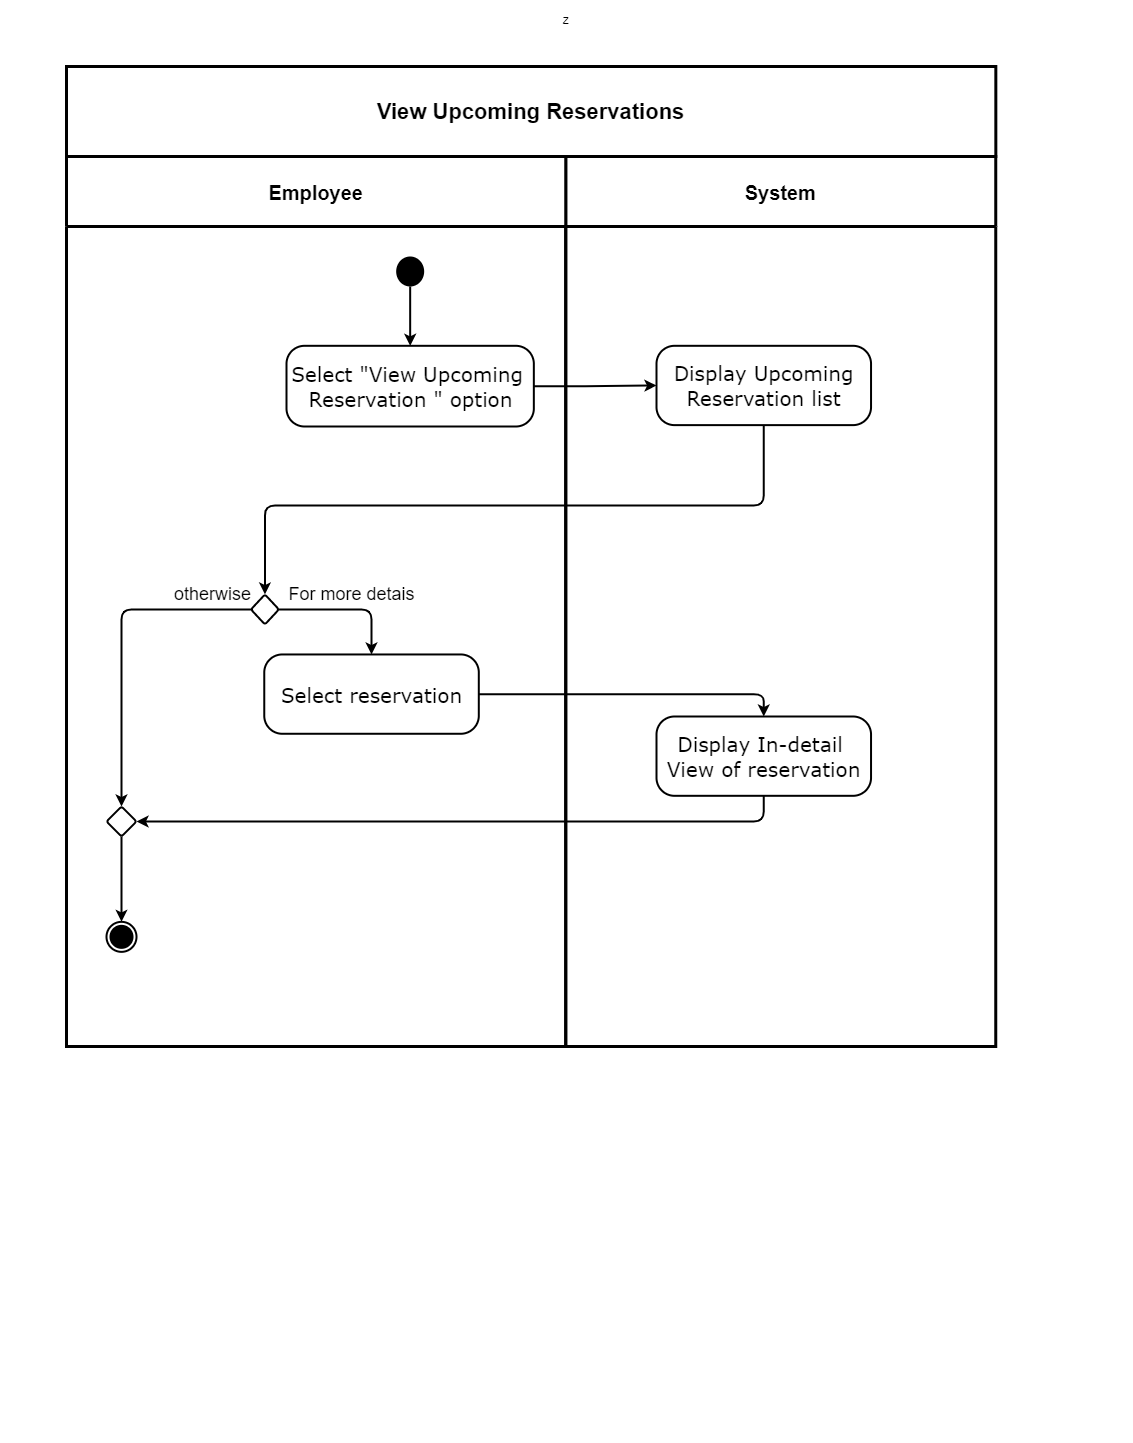

The diagram above was exported from draw.io. Its source (the exported page's mxGraphModel, read from the mxfile embedded in the PNG):
<mxGraphModel dx="540" dy="477" grid="1" gridSize="10" guides="1" tooltips="1" connect="1" arrows="1" fold="1" page="1" pageScale="1" pageWidth="827" pageHeight="1169" math="0" shadow="0">
  <root>
    <mxCell id="0" />
    <mxCell id="1" parent="0" />
    <mxCell id="5BuPx1c1lXEEBRsGFvUm-23" value="z" style="group;strokeWidth=3;" parent="1" vertex="1" connectable="0">
      <mxGeometry x="300" y="1120" width="1119.33" height="1430" as="geometry" />
    </mxCell>
    <mxCell id="6jMQCUzk1eAYaW4cQqTm-9" style="edgeStyle=orthogonalEdgeStyle;rounded=0;orthogonalLoop=1;jettySize=auto;html=1;entryX=0.5;entryY=0;entryDx=0;entryDy=0;strokeWidth=2;" parent="5BuPx1c1lXEEBRsGFvUm-23" edge="1">
      <mxGeometry relative="1" as="geometry">
        <mxPoint x="839.4957983193277" y="1110.0003448275866" as="targetPoint" />
      </mxGeometry>
    </mxCell>
    <mxCell id="WmqByFovQJwZcO2j0cOz-4" value="&lt;div align=&quot;center&quot; style=&quot;font-size: 20px&quot;&gt;&lt;div align=&quot;center&quot;&gt;&lt;font face=&quot;Verdana&quot; style=&quot;font-size: 20px&quot;&gt;&lt;span&gt;Display In-detail &lt;br&gt;&lt;/span&gt;&lt;/font&gt;&lt;/div&gt;&lt;div align=&quot;center&quot;&gt;&lt;font face=&quot;Verdana&quot; style=&quot;font-size: 20px&quot;&gt;&lt;span&gt;View of reservation&lt;br&gt;&lt;/span&gt;&lt;/font&gt;&lt;/div&gt;&lt;/div&gt;" style="html=1;align=center;verticalAlign=middle;rounded=1;absoluteArcSize=1;arcSize=36;dashed=0;strokeWidth=2;" parent="5BuPx1c1lXEEBRsGFvUm-23" vertex="1">
      <mxGeometry x="650.0025210084034" y="710" width="214.53781512605042" height="79.31" as="geometry" />
    </mxCell>
    <mxCell id="WmqByFovQJwZcO2j0cOz-32" style="edgeStyle=orthogonalEdgeStyle;rounded=1;orthogonalLoop=1;jettySize=auto;html=1;entryX=0.5;entryY=0;entryDx=0;entryDy=0;strokeWidth=2;" parent="5BuPx1c1lXEEBRsGFvUm-23" source="WmqByFovQJwZcO2j0cOz-18" target="WmqByFovQJwZcO2j0cOz-4" edge="1">
      <mxGeometry relative="1" as="geometry" />
    </mxCell>
    <mxCell id="WmqByFovQJwZcO2j0cOz-33" style="edgeStyle=orthogonalEdgeStyle;rounded=1;orthogonalLoop=1;jettySize=auto;html=1;entryX=1;entryY=0.5;entryDx=0;entryDy=0;exitX=0.5;exitY=1;exitDx=0;exitDy=0;strokeWidth=2;" parent="5BuPx1c1lXEEBRsGFvUm-23" source="WmqByFovQJwZcO2j0cOz-4" target="WmqByFovQJwZcO2j0cOz-25" edge="1">
      <mxGeometry relative="1" as="geometry">
        <mxPoint x="-210.67" y="-303.03999999999996" as="targetPoint" />
      </mxGeometry>
    </mxCell>
    <mxCell id="WmqByFovQJwZcO2j0cOz-3" value="&lt;div align=&quot;center&quot; style=&quot;font-size: 20px&quot;&gt;&lt;div align=&quot;center&quot;&gt;&lt;font face=&quot;Verdana&quot; style=&quot;font-size: 20px&quot;&gt;&lt;span&gt;Display Upcoming&lt;/span&gt;&lt;/font&gt;&lt;/div&gt;&lt;div align=&quot;center&quot;&gt;&lt;font face=&quot;Verdana&quot; style=&quot;font-size: 20px&quot;&gt;&lt;span&gt;Reservation&amp;nbsp;list&lt;/span&gt;&lt;br&gt;&lt;/font&gt;&lt;/div&gt;&lt;/div&gt;" style="html=1;align=center;verticalAlign=middle;rounded=1;absoluteArcSize=1;arcSize=36;dashed=0;strokeWidth=2;" parent="5BuPx1c1lXEEBRsGFvUm-23" vertex="1">
      <mxGeometry x="650.0025210084034" y="339.31" width="214.53781512605042" height="79.31" as="geometry" />
    </mxCell>
    <mxCell id="WmqByFovQJwZcO2j0cOz-31" style="edgeStyle=orthogonalEdgeStyle;rounded=1;orthogonalLoop=1;jettySize=auto;html=1;strokeWidth=2;entryX=0.5;entryY=0;entryDx=0;entryDy=0;" parent="5BuPx1c1lXEEBRsGFvUm-23" source="WmqByFovQJwZcO2j0cOz-3" target="WmqByFovQJwZcO2j0cOz-16" edge="1">
      <mxGeometry relative="1" as="geometry">
        <Array as="points">
          <mxPoint x="757" y="499" />
          <mxPoint x="258" y="499" />
          <mxPoint x="258" y="588" />
        </Array>
        <mxPoint x="260" y="499" as="targetPoint" />
      </mxGeometry>
    </mxCell>
    <mxCell id="WmqByFovQJwZcO2j0cOz-16" value="" style="rhombus;rounded=1;strokeWidth=2;arcSize=5;" parent="5BuPx1c1lXEEBRsGFvUm-23" vertex="1">
      <mxGeometry x="244.44243697478998" y="587.96" width="27.983193277310928" height="30" as="geometry" />
    </mxCell>
    <mxCell id="WmqByFovQJwZcO2j0cOz-18" value="&lt;div align=&quot;center&quot;&gt;&lt;div align=&quot;center&quot;&gt;&lt;font face=&quot;Verdana&quot; style=&quot;font-size: 20px&quot;&gt;Select reservation&lt;/font&gt;&lt;/div&gt;&lt;/div&gt;" style="html=1;align=center;verticalAlign=middle;rounded=1;absoluteArcSize=1;arcSize=36;dashed=0;strokeWidth=2;" parent="5BuPx1c1lXEEBRsGFvUm-23" vertex="1">
      <mxGeometry x="257.76243697479" y="647.96" width="214.53781512605045" height="79.31" as="geometry" />
    </mxCell>
    <mxCell id="WmqByFovQJwZcO2j0cOz-19" style="edgeStyle=orthogonalEdgeStyle;rounded=1;orthogonalLoop=1;jettySize=auto;html=1;entryX=0.5;entryY=0;entryDx=0;entryDy=0;strokeWidth=2;" parent="5BuPx1c1lXEEBRsGFvUm-23" source="WmqByFovQJwZcO2j0cOz-16" target="WmqByFovQJwZcO2j0cOz-18" edge="1">
      <mxGeometry relative="1" as="geometry">
        <Array as="points">
          <mxPoint x="365.03134453781513" y="602.96" />
        </Array>
      </mxGeometry>
    </mxCell>
    <mxCell id="WmqByFovQJwZcO2j0cOz-20" value="&lt;font style=&quot;font-size: 18px;&quot;&gt;otherwise&lt;/font&gt;" style="text;html=1;align=center;verticalAlign=middle;resizable=0;points=[];autosize=1;strokeColor=none;strokeWidth=2;fontSize=18;" parent="5BuPx1c1lXEEBRsGFvUm-23" vertex="1">
      <mxGeometry x="161.3506722689076" y="572.96" width="90" height="30" as="geometry" />
    </mxCell>
    <mxCell id="WmqByFovQJwZcO2j0cOz-21" value="&lt;font style=&quot;font-size: 18px&quot;&gt;For more detais&lt;/font&gt;" style="text;html=1;align=center;verticalAlign=middle;resizable=0;points=[];autosize=1;strokeColor=none;strokeWidth=2;" parent="5BuPx1c1lXEEBRsGFvUm-23" vertex="1">
      <mxGeometry x="274.81285714285724" y="577.96" width="140" height="20" as="geometry" />
    </mxCell>
    <mxCell id="WmqByFovQJwZcO2j0cOz-23" value="" style="ellipse;html=1;shape=endState;fillColor=#000000;strokeColor=#000000;rounded=1;verticalAlign=middle;strokeWidth=2;" parent="5BuPx1c1lXEEBRsGFvUm-23" vertex="1">
      <mxGeometry x="99.99999999999989" y="915.349655172414" width="30" height="30" as="geometry" />
    </mxCell>
    <mxCell id="WmqByFovQJwZcO2j0cOz-24" style="edgeStyle=orthogonalEdgeStyle;rounded=1;orthogonalLoop=1;jettySize=auto;html=1;strokeWidth=2;" parent="5BuPx1c1lXEEBRsGFvUm-23" source="WmqByFovQJwZcO2j0cOz-25" target="WmqByFovQJwZcO2j0cOz-23" edge="1">
      <mxGeometry relative="1" as="geometry">
        <mxPoint x="114.99999999999994" y="845.3500000000001" as="targetPoint" />
      </mxGeometry>
    </mxCell>
    <mxCell id="WmqByFovQJwZcO2j0cOz-25" value="" style="rhombus;rounded=1;strokeWidth=2;arcSize=5;" parent="5BuPx1c1lXEEBRsGFvUm-23" vertex="1">
      <mxGeometry x="99.99999999999989" y="800.0000000000002" width="30" height="30" as="geometry" />
    </mxCell>
    <mxCell id="WmqByFovQJwZcO2j0cOz-28" style="edgeStyle=orthogonalEdgeStyle;rounded=1;orthogonalLoop=1;jettySize=auto;html=1;entryX=0.5;entryY=0;entryDx=0;entryDy=0;strokeWidth=2;" parent="5BuPx1c1lXEEBRsGFvUm-23" source="WmqByFovQJwZcO2j0cOz-16" target="WmqByFovQJwZcO2j0cOz-25" edge="1">
      <mxGeometry relative="1" as="geometry">
        <mxPoint x="55.99999999999994" y="627.96" as="targetPoint" />
      </mxGeometry>
    </mxCell>
    <mxCell id="WmqByFovQJwZcO2j0cOz-6" value="&lt;div align=&quot;center&quot; style=&quot;font-size: 20px&quot;&gt;&lt;font style=&quot;font-size: 20px&quot;&gt;&lt;font face=&quot;Verdana&quot; style=&quot;font-size: 20px&quot;&gt;Select&amp;nbsp;&lt;/font&gt;&lt;font face=&quot;verdana&quot; style=&quot;font-size: 20px&quot;&gt;&quot;View Upcoming&amp;nbsp;&lt;/font&gt;&lt;/font&gt;&lt;/div&gt;&lt;div align=&quot;center&quot; style=&quot;font-size: 20px&quot;&gt;&lt;font style=&quot;font-size: 20px&quot;&gt;&lt;font face=&quot;verdana&quot; style=&quot;font-size: 20px&quot;&gt;Reservation&amp;nbsp;&lt;/font&gt;&lt;span style=&quot;font-family: &amp;#34;verdana&amp;#34;&quot;&gt;&quot; option&lt;/span&gt;&lt;/font&gt;&lt;/div&gt;" style="html=1;align=center;verticalAlign=middle;rounded=1;absoluteArcSize=1;arcSize=36;dashed=0;strokeWidth=2;" parent="5BuPx1c1lXEEBRsGFvUm-23" vertex="1">
      <mxGeometry x="280" y="339.31" width="247.34" height="80.69" as="geometry" />
    </mxCell>
    <mxCell id="WmqByFovQJwZcO2j0cOz-7" style="edgeStyle=orthogonalEdgeStyle;rounded=1;orthogonalLoop=1;jettySize=auto;html=1;entryX=0.5;entryY=0;entryDx=0;entryDy=0;strokeWidth=2;" parent="5BuPx1c1lXEEBRsGFvUm-23" source="WmqByFovQJwZcO2j0cOz-8" target="WmqByFovQJwZcO2j0cOz-6" edge="1">
      <mxGeometry relative="1" as="geometry" />
    </mxCell>
    <mxCell id="WmqByFovQJwZcO2j0cOz-8" value="" style="ellipse;fillColor=#000000;strokeColor=none;strokeWidth=2;" parent="5BuPx1c1lXEEBRsGFvUm-23" vertex="1">
      <mxGeometry x="389.68067226890753" y="249.99965517241372" width="27.983193277310928" height="30" as="geometry" />
    </mxCell>
    <mxCell id="WmqByFovQJwZcO2j0cOz-30" style="edgeStyle=orthogonalEdgeStyle;rounded=1;orthogonalLoop=1;jettySize=auto;html=1;strokeWidth=2;" parent="5BuPx1c1lXEEBRsGFvUm-23" source="WmqByFovQJwZcO2j0cOz-6" edge="1">
      <mxGeometry relative="1" as="geometry">
        <mxPoint x="650" y="379" as="targetPoint" />
      </mxGeometry>
    </mxCell>
    <mxCell id="WmqByFovQJwZcO2j0cOz-1" value="System" style="swimlane;strokeWidth=3;rounded=0;startSize=70;fontSize=20;" parent="1" vertex="1">
      <mxGeometry x="859.33" y="1270" width="430" height="890" as="geometry" />
    </mxCell>
    <mxCell id="WmqByFovQJwZcO2j0cOz-2" style="edgeStyle=orthogonalEdgeStyle;rounded=0;orthogonalLoop=1;jettySize=auto;html=1;entryX=0.447;entryY=0.006;entryDx=0;entryDy=0;entryPerimeter=0;strokeWidth=2;" parent="WmqByFovQJwZcO2j0cOz-1" edge="1">
      <mxGeometry relative="1" as="geometry">
        <mxPoint x="298.422100840336" y="1211.2858600000002" as="targetPoint" />
      </mxGeometry>
    </mxCell>
    <mxCell id="WmqByFovQJwZcO2j0cOz-5" value="Employee" style="swimlane;strokeWidth=3;rounded=0;startSize=70;fontSize=20;" parent="1" vertex="1">
      <mxGeometry x="360" y="1270" width="499.33" height="890" as="geometry" />
    </mxCell>
    <mxCell id="WmqByFovQJwZcO2j0cOz-29" value="&lt;font style=&quot;font-size: 22px&quot;&gt;&lt;b&gt;&lt;font style=&quot;font-size: 22px&quot;&gt;View Upcoming Reservations&lt;/font&gt;&lt;/b&gt;&lt;/font&gt;" style="rounded=0;whiteSpace=wrap;html=1;dashed=0;strokeWidth=3;" parent="1" vertex="1">
      <mxGeometry x="360" y="1180" width="929.33" height="90" as="geometry" />
    </mxCell>
    <mxCell id="LQPkm3ado4SuuRFgx2a5-2" value="" style="ellipse;whiteSpace=wrap;html=1;fontSize=18;fontColor=#FFFFFF;strokeColor=#FFFFFF;" parent="1" vertex="1">
      <mxGeometry x="1300" y="2130" width="10" height="20" as="geometry" />
    </mxCell>
  </root>
</mxGraphModel>